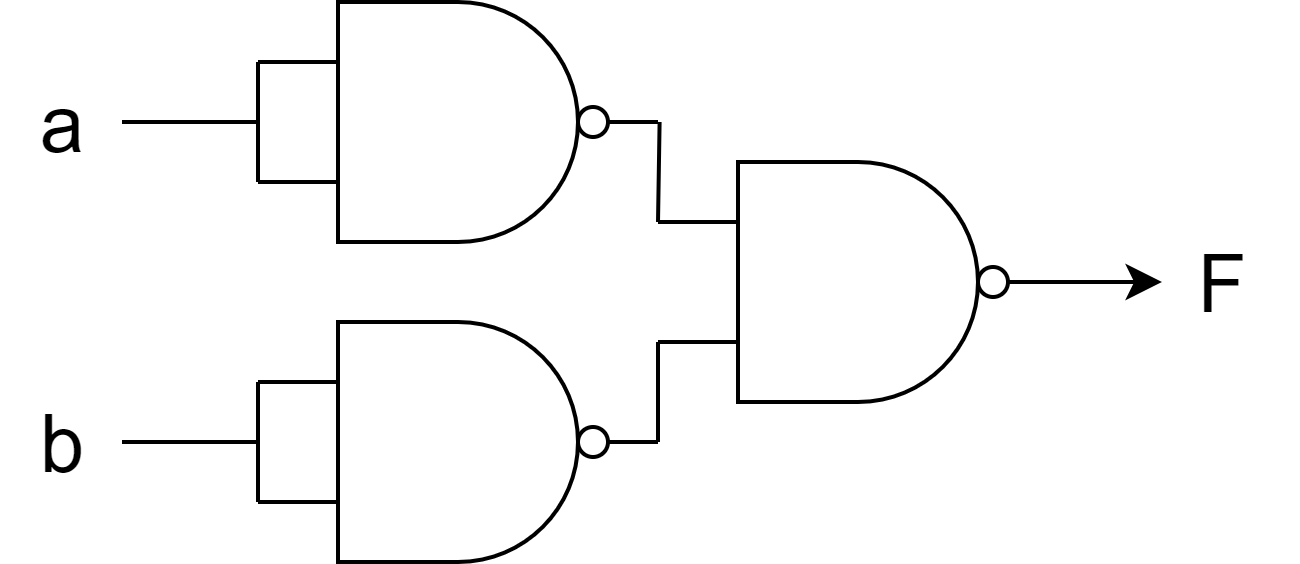

The diagram above was exported from draw.io. Its source (the exported page's mxGraphModel, read from the mxfile embedded in the PNG):
<mxGraphModel dx="602" dy="386" grid="1" gridSize="10" guides="1" tooltips="1" connect="1" arrows="1" fold="1" page="1" pageScale="1" pageWidth="850" pageHeight="1100" math="0" shadow="0">
  <root>
    <mxCell id="0" />
    <mxCell id="1" parent="0" />
    <mxCell id="DnO__xgvuIGvdjEC6f9O-1" value="" style="verticalLabelPosition=bottom;shadow=0;dashed=0;align=center;html=1;verticalAlign=top;shape=mxgraph.electrical.logic_gates.logic_gate;operation=and;negating=1;negSize=0.15;" vertex="1" parent="1">
      <mxGeometry x="304" y="130" width="100" height="60" as="geometry" />
    </mxCell>
    <mxCell id="DnO__xgvuIGvdjEC6f9O-5" style="edgeStyle=orthogonalEdgeStyle;rounded=0;orthogonalLoop=1;jettySize=auto;html=1;exitX=0;exitY=0.25;exitDx=0;exitDy=0;exitPerimeter=0;entryX=0;entryY=0.75;entryDx=0;entryDy=0;entryPerimeter=0;endArrow=none;endFill=0;" edge="1" parent="1" source="DnO__xgvuIGvdjEC6f9O-1" target="DnO__xgvuIGvdjEC6f9O-1">
      <mxGeometry relative="1" as="geometry" />
    </mxCell>
    <mxCell id="DnO__xgvuIGvdjEC6f9O-36" style="edgeStyle=orthogonalEdgeStyle;rounded=0;orthogonalLoop=1;jettySize=auto;html=1;endArrow=none;endFill=0;" edge="1" parent="1" source="DnO__xgvuIGvdjEC6f9O-35" target="DnO__xgvuIGvdjEC6f9O-1">
      <mxGeometry relative="1" as="geometry">
        <mxPoint x="300" y="160" as="targetPoint" />
      </mxGeometry>
    </mxCell>
    <mxCell id="DnO__xgvuIGvdjEC6f9O-35" value="a" style="text;html=1;align=center;verticalAlign=middle;resizable=0;points=[];autosize=1;strokeColor=none;fillColor=none;fontSize=20;" vertex="1" parent="1">
      <mxGeometry x="240" y="140" width="30" height="40" as="geometry" />
    </mxCell>
    <mxCell id="DnO__xgvuIGvdjEC6f9O-39" value="" style="verticalLabelPosition=bottom;shadow=0;dashed=0;align=center;html=1;verticalAlign=top;shape=mxgraph.electrical.logic_gates.logic_gate;operation=and;negating=1;negSize=0.15;" vertex="1" parent="1">
      <mxGeometry x="304" y="210" width="100" height="60" as="geometry" />
    </mxCell>
    <mxCell id="DnO__xgvuIGvdjEC6f9O-40" style="edgeStyle=orthogonalEdgeStyle;rounded=0;orthogonalLoop=1;jettySize=auto;html=1;exitX=0;exitY=0.25;exitDx=0;exitDy=0;exitPerimeter=0;entryX=0;entryY=0.75;entryDx=0;entryDy=0;entryPerimeter=0;endArrow=none;endFill=0;" edge="1" parent="1" source="DnO__xgvuIGvdjEC6f9O-39" target="DnO__xgvuIGvdjEC6f9O-39">
      <mxGeometry relative="1" as="geometry" />
    </mxCell>
    <mxCell id="DnO__xgvuIGvdjEC6f9O-41" style="edgeStyle=orthogonalEdgeStyle;rounded=0;orthogonalLoop=1;jettySize=auto;html=1;endArrow=none;endFill=0;" edge="1" parent="1" source="DnO__xgvuIGvdjEC6f9O-42" target="DnO__xgvuIGvdjEC6f9O-39">
      <mxGeometry relative="1" as="geometry">
        <mxPoint x="300" y="240" as="targetPoint" />
      </mxGeometry>
    </mxCell>
    <mxCell id="DnO__xgvuIGvdjEC6f9O-42" value="b" style="text;html=1;align=center;verticalAlign=middle;resizable=0;points=[];autosize=1;strokeColor=none;fillColor=none;fontSize=20;" vertex="1" parent="1">
      <mxGeometry x="240" y="220" width="30" height="40" as="geometry" />
    </mxCell>
    <mxCell id="DnO__xgvuIGvdjEC6f9O-44" style="edgeStyle=orthogonalEdgeStyle;rounded=0;orthogonalLoop=1;jettySize=auto;html=1;exitX=0;exitY=0.25;exitDx=0;exitDy=0;exitPerimeter=0;endArrow=none;endFill=0;" edge="1" parent="1" source="DnO__xgvuIGvdjEC6f9O-43">
      <mxGeometry relative="1" as="geometry">
        <mxPoint x="404.4" y="160" as="targetPoint" />
      </mxGeometry>
    </mxCell>
    <mxCell id="DnO__xgvuIGvdjEC6f9O-46" style="edgeStyle=orthogonalEdgeStyle;rounded=0;orthogonalLoop=1;jettySize=auto;html=1;exitX=1;exitY=0.5;exitDx=0;exitDy=0;exitPerimeter=0;" edge="1" parent="1" source="DnO__xgvuIGvdjEC6f9O-43">
      <mxGeometry relative="1" as="geometry">
        <mxPoint x="530" y="200.39999999999998" as="targetPoint" />
      </mxGeometry>
    </mxCell>
    <mxCell id="DnO__xgvuIGvdjEC6f9O-43" value="" style="verticalLabelPosition=bottom;shadow=0;dashed=0;align=center;html=1;verticalAlign=top;shape=mxgraph.electrical.logic_gates.logic_gate;operation=and;negating=1;negSize=0.15;" vertex="1" parent="1">
      <mxGeometry x="404" y="170" width="100" height="60" as="geometry" />
    </mxCell>
    <mxCell id="DnO__xgvuIGvdjEC6f9O-45" style="edgeStyle=orthogonalEdgeStyle;rounded=0;orthogonalLoop=1;jettySize=auto;html=1;exitX=0;exitY=0.75;exitDx=0;exitDy=0;exitPerimeter=0;entryX=1;entryY=0.5;entryDx=0;entryDy=0;entryPerimeter=0;endArrow=none;endFill=0;" edge="1" parent="1" source="DnO__xgvuIGvdjEC6f9O-43" target="DnO__xgvuIGvdjEC6f9O-39">
      <mxGeometry relative="1" as="geometry" />
    </mxCell>
    <mxCell id="DnO__xgvuIGvdjEC6f9O-47" value="F" style="text;html=1;align=center;verticalAlign=middle;resizable=0;points=[];autosize=1;strokeColor=none;fillColor=none;fontSize=20;" vertex="1" parent="1">
      <mxGeometry x="525" y="180" width="40" height="40" as="geometry" />
    </mxCell>
  </root>
</mxGraphModel>